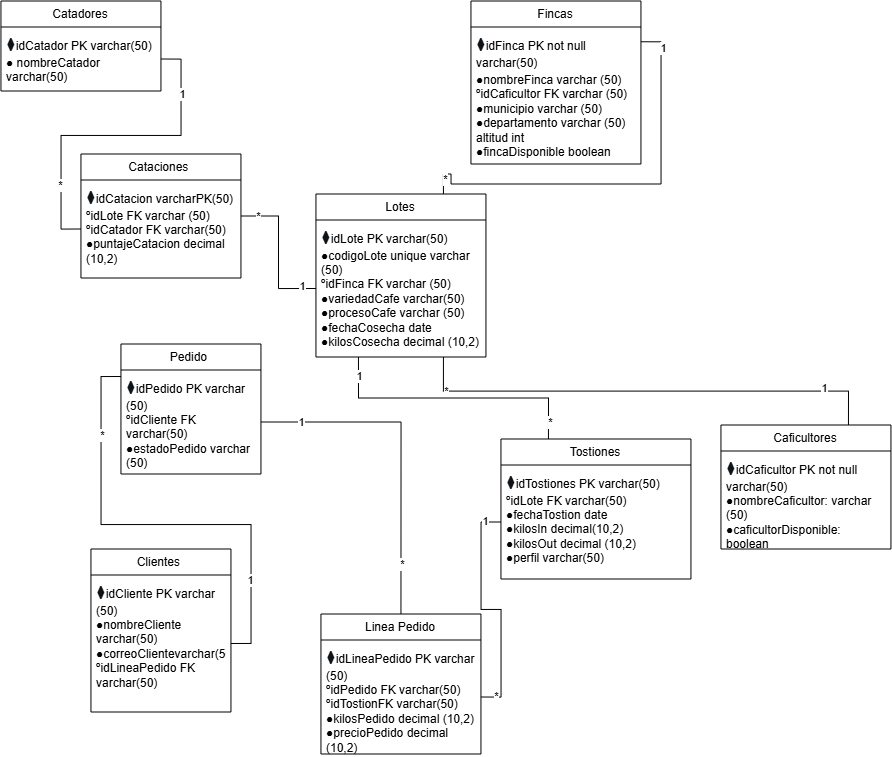

The diagram above was exported from draw.io. Its source (the exported page's mxGraphModel, read from the mxfile embedded in the PNG):
<mxGraphModel dx="2773" dy="816" grid="1" gridSize="10" guides="1" tooltips="1" connect="1" arrows="1" fold="1" page="1" pageScale="1" pageWidth="827" pageHeight="1169" math="0" shadow="0">
  <root>
    <mxCell id="0" />
    <mxCell id="1" parent="0" />
    <mxCell id="yJUyx7EfaGCtYj_7VGNu-1" parent="1" style="swimlane;fontStyle=0;childLayout=stackLayout;horizontal=1;startSize=26;fillColor=none;horizontalStack=0;resizeParent=1;resizeParentMax=0;resizeLast=0;collapsible=1;marginBottom=0;whiteSpace=wrap;html=1;" value="Caficultores" vertex="1">
      <mxGeometry height="124" width="170" x="720" y="461" as="geometry" />
    </mxCell>
    <mxCell id="yJUyx7EfaGCtYj_7VGNu-3" parent="yJUyx7EfaGCtYj_7VGNu-1" style="text;strokeColor=none;fillColor=none;align=left;verticalAlign=top;spacingLeft=4;spacingRight=4;overflow=hidden;rotatable=0;points=[[0,0.5],[1,0.5]];portConstraint=eastwest;whiteSpace=wrap;html=1;" value="&lt;span style=&quot;color: rgb(14, 19, 24); font-family: arial, sans-serif; font-size: 18px; background-color: rgb(255, 255, 255);&quot;&gt;⧫&lt;/span&gt;idCaficultor PK not null varchar(50)&lt;div&gt;●nombreCaficultor: varchar (50)&lt;/div&gt;&lt;div&gt;●caficultorDisponible: boolean&lt;/div&gt;" vertex="1">
      <mxGeometry height="98" width="170" y="26" as="geometry" />
    </mxCell>
    <mxCell id="yJUyx7EfaGCtYj_7VGNu-64" edge="1" parent="1" source="yJUyx7EfaGCtYj_7VGNu-5" style="edgeStyle=orthogonalEdgeStyle;rounded=0;orthogonalLoop=1;jettySize=auto;html=1;exitX=1;exitY=0.25;exitDx=0;exitDy=0;entryX=0.75;entryY=0;entryDx=0;entryDy=0;endArrow=none;endFill=0;" target="yJUyx7EfaGCtYj_7VGNu-9">
      <mxGeometry relative="1" as="geometry" />
    </mxCell>
    <mxCell id="yJUyx7EfaGCtYj_7VGNu-65" connectable="0" parent="yJUyx7EfaGCtYj_7VGNu-64" style="edgeLabel;html=1;align=center;verticalAlign=middle;resizable=0;points=[];" value="1" vertex="1">
      <mxGeometry relative="1" x="-0.8778" y="2" as="geometry">
        <mxPoint as="offset" />
      </mxGeometry>
    </mxCell>
    <mxCell id="yJUyx7EfaGCtYj_7VGNu-66" connectable="0" parent="yJUyx7EfaGCtYj_7VGNu-64" style="edgeLabel;html=1;align=center;verticalAlign=middle;resizable=0;points=[];" value="*" vertex="1">
      <mxGeometry relative="1" x="0.9209" y="1" as="geometry">
        <mxPoint as="offset" />
      </mxGeometry>
    </mxCell>
    <mxCell id="yJUyx7EfaGCtYj_7VGNu-5" parent="1" style="swimlane;fontStyle=0;childLayout=stackLayout;horizontal=1;startSize=26;fillColor=none;horizontalStack=0;resizeParent=1;resizeParentMax=0;resizeLast=0;collapsible=1;marginBottom=0;whiteSpace=wrap;html=1;" value="Fincas" vertex="1">
      <mxGeometry height="163" width="170" x="470" y="37" as="geometry" />
    </mxCell>
    <mxCell id="yJUyx7EfaGCtYj_7VGNu-6" parent="yJUyx7EfaGCtYj_7VGNu-5" style="text;strokeColor=none;fillColor=none;align=left;verticalAlign=top;spacingLeft=4;spacingRight=4;overflow=hidden;rotatable=0;points=[[0,0.5],[1,0.5]];portConstraint=eastwest;whiteSpace=wrap;html=1;" value="&lt;span style=&quot;color: rgb(14, 19, 24); font-family: arial, sans-serif; font-size: 18px; background-color: rgb(255, 255, 255);&quot;&gt;⧫&lt;/span&gt;idFinca PK not null varchar(50)" vertex="1">
      <mxGeometry height="39" width="170" y="26" as="geometry" />
    </mxCell>
    <mxCell id="yJUyx7EfaGCtYj_7VGNu-7" parent="yJUyx7EfaGCtYj_7VGNu-5" style="text;strokeColor=none;fillColor=none;align=left;verticalAlign=top;spacingLeft=4;spacingRight=4;overflow=hidden;rotatable=0;points=[[0,0.5],[1,0.5]];portConstraint=eastwest;whiteSpace=wrap;html=1;" value="●nombreFinca varchar (50)&lt;div&gt;ºidCaficultor FK varchar (50)&lt;/div&gt;&lt;div&gt;●municipio varchar (50)&lt;/div&gt;&lt;div&gt;●departamento varchar (50)&lt;/div&gt;&lt;div&gt;altitud int&lt;/div&gt;&lt;div&gt;●fincaDisponible boolean&lt;/div&gt;" vertex="1">
      <mxGeometry height="98" width="170" y="65" as="geometry" />
    </mxCell>
    <mxCell id="yJUyx7EfaGCtYj_7VGNu-49" edge="1" parent="1" source="yJUyx7EfaGCtYj_7VGNu-9" style="edgeStyle=orthogonalEdgeStyle;rounded=0;orthogonalLoop=1;jettySize=auto;html=1;exitX=0.75;exitY=1;exitDx=0;exitDy=0;entryX=0.75;entryY=0;entryDx=0;entryDy=0;endArrow=none;endFill=0;" target="yJUyx7EfaGCtYj_7VGNu-1">
      <mxGeometry relative="1" as="geometry" />
    </mxCell>
    <mxCell id="yJUyx7EfaGCtYj_7VGNu-50" connectable="0" parent="yJUyx7EfaGCtYj_7VGNu-49" style="edgeLabel;html=1;align=center;verticalAlign=middle;resizable=0;points=[];" value="*" vertex="1">
      <mxGeometry relative="1" x="-0.8437" y="1" as="geometry">
        <mxPoint as="offset" />
      </mxGeometry>
    </mxCell>
    <mxCell id="yJUyx7EfaGCtYj_7VGNu-51" connectable="0" parent="yJUyx7EfaGCtYj_7VGNu-49" style="edgeLabel;html=1;align=center;verticalAlign=middle;resizable=0;points=[];" value="1" vertex="1">
      <mxGeometry relative="1" x="0.75" y="3" as="geometry">
        <mxPoint as="offset" />
      </mxGeometry>
    </mxCell>
    <mxCell id="yJUyx7EfaGCtYj_7VGNu-52" edge="1" parent="1" source="yJUyx7EfaGCtYj_7VGNu-9" style="edgeStyle=orthogonalEdgeStyle;rounded=0;orthogonalLoop=1;jettySize=auto;html=1;exitX=0.25;exitY=1;exitDx=0;exitDy=0;entryX=0.25;entryY=0;entryDx=0;entryDy=0;endArrow=none;endFill=0;" target="yJUyx7EfaGCtYj_7VGNu-13">
      <mxGeometry relative="1" as="geometry" />
    </mxCell>
    <mxCell id="yJUyx7EfaGCtYj_7VGNu-53" connectable="0" parent="yJUyx7EfaGCtYj_7VGNu-52" style="edgeLabel;html=1;align=center;verticalAlign=middle;resizable=0;points=[];" value="1" vertex="1">
      <mxGeometry relative="1" x="-0.8667" as="geometry">
        <mxPoint as="offset" />
      </mxGeometry>
    </mxCell>
    <mxCell id="yJUyx7EfaGCtYj_7VGNu-54" connectable="0" parent="yJUyx7EfaGCtYj_7VGNu-52" style="edgeLabel;html=1;align=center;verticalAlign=middle;resizable=0;points=[];" value="*" vertex="1">
      <mxGeometry relative="1" x="0.8725" y="1" as="geometry">
        <mxPoint as="offset" />
      </mxGeometry>
    </mxCell>
    <mxCell id="yJUyx7EfaGCtYj_7VGNu-9" parent="1" style="swimlane;fontStyle=0;childLayout=stackLayout;horizontal=1;startSize=26;fillColor=none;horizontalStack=0;resizeParent=1;resizeParentMax=0;resizeLast=0;collapsible=1;marginBottom=0;whiteSpace=wrap;html=1;" value="Lotes" vertex="1">
      <mxGeometry height="163" width="170" x="315" y="230" as="geometry" />
    </mxCell>
    <mxCell id="yJUyx7EfaGCtYj_7VGNu-10" parent="yJUyx7EfaGCtYj_7VGNu-9" style="text;strokeColor=none;fillColor=none;align=left;verticalAlign=top;spacingLeft=4;spacingRight=4;overflow=hidden;rotatable=0;points=[[0,0.5],[1,0.5]];portConstraint=eastwest;whiteSpace=wrap;html=1;" value="&lt;span style=&quot;color: rgb(14, 19, 24); font-family: arial, sans-serif; font-size: 18px; background-color: rgb(255, 255, 255);&quot;&gt;⧫&lt;/span&gt;idLote PK varchar(50)&lt;div&gt;●codigoLote unique varchar (50)&lt;/div&gt;&lt;div&gt;ºidFinca FK varchar (50)&lt;/div&gt;&lt;div&gt;●variedadCafe varchar(50)&lt;/div&gt;&lt;div&gt;●procesoCafe varchar (50)&lt;/div&gt;&lt;div&gt;●fechaCosecha date&amp;nbsp;&lt;/div&gt;&lt;div&gt;●kilosCosecha decimal (10,2)&lt;br&gt;&lt;br&gt;&lt;/div&gt;" vertex="1">
      <mxGeometry height="137" width="170" y="26" as="geometry" />
    </mxCell>
    <mxCell id="yJUyx7EfaGCtYj_7VGNu-13" parent="1" style="swimlane;fontStyle=0;childLayout=stackLayout;horizontal=1;startSize=26;fillColor=none;horizontalStack=0;resizeParent=1;resizeParentMax=0;resizeLast=0;collapsible=1;marginBottom=0;whiteSpace=wrap;html=1;" value="Tostiones" vertex="1">
      <mxGeometry height="140" width="190" x="500" y="475" as="geometry" />
    </mxCell>
    <mxCell id="yJUyx7EfaGCtYj_7VGNu-14" parent="yJUyx7EfaGCtYj_7VGNu-13" style="text;strokeColor=none;fillColor=none;align=left;verticalAlign=top;spacingLeft=4;spacingRight=4;overflow=hidden;rotatable=0;points=[[0,0.5],[1,0.5]];portConstraint=eastwest;whiteSpace=wrap;html=1;" value="&lt;span style=&quot;color: rgb(14, 19, 24); font-family: arial, sans-serif; font-size: 18px; background-color: rgb(255, 255, 255);&quot;&gt;⧫&lt;/span&gt;idTostiones PK varchar(50)&lt;br&gt;&lt;div&gt;ºidLote FK varchar(50)&lt;/div&gt;&lt;div&gt;●fechaTostion date&lt;/div&gt;&lt;div&gt;●kilosIn decimal(10,2)&lt;/div&gt;&lt;div&gt;●kilosOut decimal (10,2)&lt;/div&gt;&lt;div&gt;●perfil varchar(50)&lt;/div&gt;&lt;div&gt;&lt;br&gt;&lt;/div&gt;&lt;div&gt;&lt;br&gt;&lt;/div&gt;" vertex="1">
      <mxGeometry height="114" width="190" y="26" as="geometry" />
    </mxCell>
    <mxCell id="yJUyx7EfaGCtYj_7VGNu-42" edge="1" parent="1" source="yJUyx7EfaGCtYj_7VGNu-17" style="edgeStyle=orthogonalEdgeStyle;rounded=0;orthogonalLoop=1;jettySize=auto;html=1;exitX=1;exitY=0.5;exitDx=0;exitDy=0;entryX=0;entryY=0.5;entryDx=0;entryDy=0;endArrow=none;endFill=0;" target="yJUyx7EfaGCtYj_7VGNu-10">
      <mxGeometry relative="1" as="geometry" />
    </mxCell>
    <mxCell id="yJUyx7EfaGCtYj_7VGNu-44" connectable="0" parent="yJUyx7EfaGCtYj_7VGNu-42" style="edgeLabel;html=1;align=center;verticalAlign=middle;resizable=0;points=[];" value="1" vertex="1">
      <mxGeometry relative="1" x="0.8054" y="4" as="geometry">
        <mxPoint y="1" as="offset" />
      </mxGeometry>
    </mxCell>
    <mxCell id="yJUyx7EfaGCtYj_7VGNu-48" connectable="0" parent="yJUyx7EfaGCtYj_7VGNu-42" style="edgeLabel;html=1;align=center;verticalAlign=middle;resizable=0;points=[];" value="*" vertex="1">
      <mxGeometry relative="1" x="-0.7822" as="geometry">
        <mxPoint as="offset" />
      </mxGeometry>
    </mxCell>
    <mxCell id="yJUyx7EfaGCtYj_7VGNu-17" parent="1" style="swimlane;fontStyle=0;childLayout=stackLayout;horizontal=1;startSize=26;fillColor=none;horizontalStack=0;resizeParent=1;resizeParentMax=0;resizeLast=0;collapsible=1;marginBottom=0;whiteSpace=wrap;html=1;" value="Cataciones&amp;nbsp;" vertex="1">
      <mxGeometry height="124" width="160" x="80" y="190" as="geometry" />
    </mxCell>
    <mxCell id="yJUyx7EfaGCtYj_7VGNu-18" parent="yJUyx7EfaGCtYj_7VGNu-17" style="text;strokeColor=none;fillColor=none;align=left;verticalAlign=top;spacingLeft=4;spacingRight=4;overflow=hidden;rotatable=0;points=[[0,0.5],[1,0.5]];portConstraint=eastwest;whiteSpace=wrap;html=1;" value="&lt;span style=&quot;color: rgb(14, 19, 24); font-family: arial, sans-serif; font-size: 18px; background-color: rgb(255, 255, 255);&quot;&gt;⧫&lt;/span&gt;idCatacion varcharPK(50)&lt;br&gt;&lt;div&gt;ºidLote FK varchar (50)&lt;br&gt;&lt;div&gt;ºidCatador FK varchar(50)&lt;/div&gt;&lt;div&gt;●puntajeCatacion decimal (10,2)&lt;/div&gt;&lt;div&gt;&lt;br&gt;&lt;/div&gt;&lt;/div&gt;" vertex="1">
      <mxGeometry height="98" width="160" y="26" as="geometry" />
    </mxCell>
    <mxCell id="yJUyx7EfaGCtYj_7VGNu-58" edge="1" parent="1" source="yJUyx7EfaGCtYj_7VGNu-21" style="edgeStyle=orthogonalEdgeStyle;rounded=0;orthogonalLoop=1;jettySize=auto;html=1;exitX=0.5;exitY=0;exitDx=0;exitDy=0;entryX=1;entryY=0.5;entryDx=0;entryDy=0;endArrow=none;endFill=0;" target="yJUyx7EfaGCtYj_7VGNu-26">
      <mxGeometry relative="1" as="geometry" />
    </mxCell>
    <mxCell id="yJUyx7EfaGCtYj_7VGNu-59" connectable="0" parent="yJUyx7EfaGCtYj_7VGNu-58" style="edgeLabel;html=1;align=center;verticalAlign=middle;resizable=0;points=[];" value="*" vertex="1">
      <mxGeometry relative="1" x="-0.6914" y="-1" as="geometry">
        <mxPoint as="offset" />
      </mxGeometry>
    </mxCell>
    <mxCell id="yJUyx7EfaGCtYj_7VGNu-60" connectable="0" parent="yJUyx7EfaGCtYj_7VGNu-58" style="edgeLabel;html=1;align=center;verticalAlign=middle;resizable=0;points=[];" value="1" vertex="1">
      <mxGeometry relative="1" x="0.7654" as="geometry">
        <mxPoint as="offset" />
      </mxGeometry>
    </mxCell>
    <mxCell id="yJUyx7EfaGCtYj_7VGNu-21" parent="1" style="swimlane;fontStyle=0;childLayout=stackLayout;horizontal=1;startSize=26;fillColor=none;horizontalStack=0;resizeParent=1;resizeParentMax=0;resizeLast=0;collapsible=1;marginBottom=0;whiteSpace=wrap;html=1;" value="Linea Pedido" vertex="1">
      <mxGeometry height="140" width="160" x="320" y="650" as="geometry" />
    </mxCell>
    <mxCell id="yJUyx7EfaGCtYj_7VGNu-22" parent="yJUyx7EfaGCtYj_7VGNu-21" style="text;strokeColor=none;fillColor=none;align=left;verticalAlign=top;spacingLeft=4;spacingRight=4;overflow=hidden;rotatable=0;points=[[0,0.5],[1,0.5]];portConstraint=eastwest;whiteSpace=wrap;html=1;" value="&lt;span style=&quot;color: rgb(14, 19, 24); font-family: arial, sans-serif; font-size: 18px; background-color: rgb(255, 255, 255);&quot;&gt;⧫&lt;/span&gt;idLineaPedido PK varchar (50)&lt;br&gt;&lt;div&gt;ºidPedido FK varchar(50)&lt;/div&gt;&lt;div&gt;ºidTostionFK varchar(50)&lt;/div&gt;&lt;div&gt;●kilosPedido decimal (10,2)&lt;/div&gt;&lt;div&gt;●precioPedido decimal (10,2)&lt;/div&gt;" vertex="1">
      <mxGeometry height="114" width="160" y="26" as="geometry" />
    </mxCell>
    <mxCell id="yJUyx7EfaGCtYj_7VGNu-61" edge="1" parent="1" source="yJUyx7EfaGCtYj_7VGNu-25" style="edgeStyle=orthogonalEdgeStyle;rounded=0;orthogonalLoop=1;jettySize=auto;html=1;exitX=0;exitY=0.25;exitDx=0;exitDy=0;entryX=1;entryY=0.5;entryDx=0;entryDy=0;endArrow=none;endFill=0;" target="yJUyx7EfaGCtYj_7VGNu-30">
      <mxGeometry relative="1" as="geometry" />
    </mxCell>
    <mxCell id="yJUyx7EfaGCtYj_7VGNu-62" connectable="0" parent="yJUyx7EfaGCtYj_7VGNu-61" style="edgeLabel;html=1;align=center;verticalAlign=middle;resizable=0;points=[];" value="*" vertex="1">
      <mxGeometry relative="1" x="-0.6579" y="1" as="geometry">
        <mxPoint as="offset" />
      </mxGeometry>
    </mxCell>
    <mxCell id="yJUyx7EfaGCtYj_7VGNu-63" connectable="0" parent="yJUyx7EfaGCtYj_7VGNu-61" style="edgeLabel;html=1;align=center;verticalAlign=middle;resizable=0;points=[];" value="1" vertex="1">
      <mxGeometry relative="1" x="0.6316" y="-1" as="geometry">
        <mxPoint as="offset" />
      </mxGeometry>
    </mxCell>
    <mxCell id="yJUyx7EfaGCtYj_7VGNu-25" parent="1" style="swimlane;fontStyle=0;childLayout=stackLayout;horizontal=1;startSize=26;fillColor=none;horizontalStack=0;resizeParent=1;resizeParentMax=0;resizeLast=0;collapsible=1;marginBottom=0;whiteSpace=wrap;html=1;" value="Pedido&amp;nbsp;" vertex="1">
      <mxGeometry height="130" width="140" x="120" y="380" as="geometry" />
    </mxCell>
    <mxCell id="yJUyx7EfaGCtYj_7VGNu-26" parent="yJUyx7EfaGCtYj_7VGNu-25" style="text;strokeColor=none;fillColor=none;align=left;verticalAlign=top;spacingLeft=4;spacingRight=4;overflow=hidden;rotatable=0;points=[[0,0.5],[1,0.5]];portConstraint=eastwest;whiteSpace=wrap;html=1;" value="&lt;span style=&quot;color: rgb(14, 19, 24); font-family: arial, sans-serif; font-size: 18px; background-color: rgb(255, 255, 255);&quot;&gt;⧫&lt;/span&gt;idPedido PK varchar (50)&lt;br&gt;&lt;div&gt;ºidCliente FK varchar(50)&lt;/div&gt;&lt;div&gt;●estadoPedido varchar (50)&lt;/div&gt;&lt;div&gt;&lt;br&gt;&lt;/div&gt;" vertex="1">
      <mxGeometry height="104" width="140" y="26" as="geometry" />
    </mxCell>
    <mxCell id="yJUyx7EfaGCtYj_7VGNu-29" parent="1" style="swimlane;fontStyle=0;childLayout=stackLayout;horizontal=1;startSize=26;fillColor=none;horizontalStack=0;resizeParent=1;resizeParentMax=0;resizeLast=0;collapsible=1;marginBottom=0;whiteSpace=wrap;html=1;" value="Clientes&amp;nbsp;" vertex="1">
      <mxGeometry height="163" width="140" x="90" y="585" as="geometry" />
    </mxCell>
    <mxCell id="yJUyx7EfaGCtYj_7VGNu-30" parent="yJUyx7EfaGCtYj_7VGNu-29" style="text;strokeColor=none;fillColor=none;align=left;verticalAlign=top;spacingLeft=4;spacingRight=4;overflow=hidden;rotatable=0;points=[[0,0.5],[1,0.5]];portConstraint=eastwest;whiteSpace=wrap;html=1;" value="&lt;span style=&quot;color: rgb(14, 19, 24); font-family: arial, sans-serif; font-size: 18px; background-color: rgb(255, 255, 255);&quot;&gt;⧫&lt;/span&gt;idCliente PK varchar (50)&lt;div&gt;●nombreCliente varchar(50)&lt;/div&gt;&lt;div&gt;●correoClientevarchar(50)&lt;/div&gt;&lt;div&gt;ºidLineaPedido FK varchar(50)&lt;/div&gt;" vertex="1">
      <mxGeometry height="137" width="140" y="26" as="geometry" />
    </mxCell>
    <mxCell id="yJUyx7EfaGCtYj_7VGNu-33" parent="1" style="swimlane;fontStyle=0;childLayout=stackLayout;horizontal=1;startSize=26;fillColor=none;horizontalStack=0;resizeParent=1;resizeParentMax=0;resizeLast=0;collapsible=1;marginBottom=0;whiteSpace=wrap;html=1;" value="Catadores" vertex="1">
      <mxGeometry height="90" width="160" y="37" as="geometry" />
    </mxCell>
    <mxCell id="yJUyx7EfaGCtYj_7VGNu-34" parent="yJUyx7EfaGCtYj_7VGNu-33" style="text;strokeColor=none;fillColor=none;align=left;verticalAlign=top;spacingLeft=4;spacingRight=4;overflow=hidden;rotatable=0;points=[[0,0.5],[1,0.5]];portConstraint=eastwest;whiteSpace=wrap;html=1;" value="&lt;span style=&quot;color: rgb(14, 19, 24); font-family: arial, sans-serif; font-size: 18px; background-color: rgb(255, 255, 255);&quot;&gt;⧫&lt;/span&gt;idCatador PK varchar(50)&lt;div&gt;● nombreCatador varchar(50)&lt;/div&gt;" vertex="1">
      <mxGeometry height="64" width="160" y="26" as="geometry" />
    </mxCell>
    <mxCell id="yJUyx7EfaGCtYj_7VGNu-45" edge="1" parent="1" source="yJUyx7EfaGCtYj_7VGNu-34" style="edgeStyle=orthogonalEdgeStyle;rounded=0;orthogonalLoop=1;jettySize=auto;html=1;exitX=1;exitY=0.5;exitDx=0;exitDy=0;entryX=0;entryY=0.5;entryDx=0;entryDy=0;endArrow=none;endFill=0;" target="yJUyx7EfaGCtYj_7VGNu-18">
      <mxGeometry relative="1" as="geometry" />
    </mxCell>
    <mxCell id="yJUyx7EfaGCtYj_7VGNu-47" connectable="0" parent="yJUyx7EfaGCtYj_7VGNu-45" style="edgeLabel;html=1;align=center;verticalAlign=middle;resizable=0;points=[];" value="*" vertex="1">
      <mxGeometry relative="1" x="0.6078" y="-1" as="geometry">
        <mxPoint as="offset" />
      </mxGeometry>
    </mxCell>
    <mxCell id="yJUyx7EfaGCtYj_7VGNu-46" connectable="0" parent="yJUyx7EfaGCtYj_7VGNu-45" style="edgeLabel;html=1;align=center;verticalAlign=middle;resizable=0;points=[];" value="1" vertex="1">
      <mxGeometry relative="1" x="-0.6667" y="1" as="geometry">
        <mxPoint as="offset" />
      </mxGeometry>
    </mxCell>
    <mxCell id="yJUyx7EfaGCtYj_7VGNu-55" edge="1" parent="1" source="yJUyx7EfaGCtYj_7VGNu-14" style="edgeStyle=orthogonalEdgeStyle;rounded=0;orthogonalLoop=1;jettySize=auto;html=1;exitX=0;exitY=0.5;exitDx=0;exitDy=0;entryX=1;entryY=0.5;entryDx=0;entryDy=0;endArrow=none;endFill=0;" target="yJUyx7EfaGCtYj_7VGNu-22">
      <mxGeometry relative="1" as="geometry" />
    </mxCell>
    <mxCell id="yJUyx7EfaGCtYj_7VGNu-56" connectable="0" parent="yJUyx7EfaGCtYj_7VGNu-55" style="edgeLabel;html=1;align=center;verticalAlign=middle;resizable=0;points=[];" value="1" vertex="1">
      <mxGeometry relative="1" x="-0.8583" y="-1" as="geometry">
        <mxPoint as="offset" />
      </mxGeometry>
    </mxCell>
    <mxCell id="yJUyx7EfaGCtYj_7VGNu-57" connectable="0" parent="yJUyx7EfaGCtYj_7VGNu-55" style="edgeLabel;html=1;align=center;verticalAlign=middle;resizable=0;points=[];" value="*" vertex="1">
      <mxGeometry relative="1" x="0.875" y="-1" as="geometry">
        <mxPoint as="offset" />
      </mxGeometry>
    </mxCell>
  </root>
</mxGraphModel>